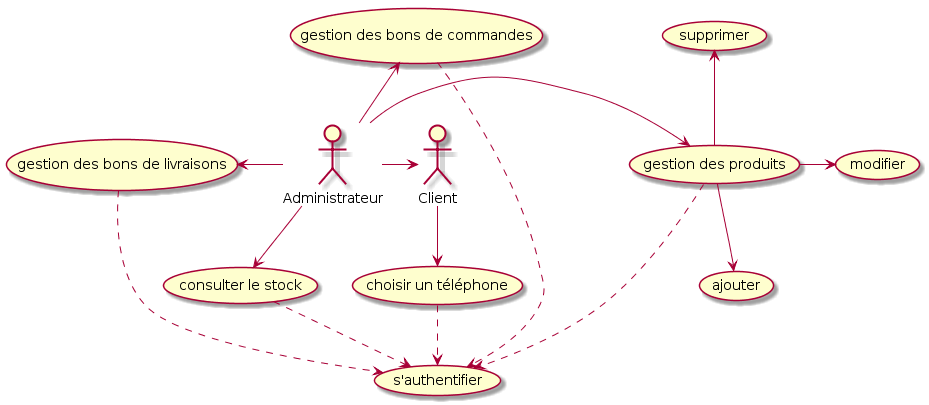

The diagram above was rendered by PlantUML. Its source (embedded in the PNG):
@startuml
:Administrateur:-down->(consulter le stock)
:Administrateur:-right-> (gestion des produits)
:Administrateur:-up-> (gestion des bons de commandes)
:Administrateur:-left-> (gestion des bons de livraisons)
:Administrateur:->:Client:
:Client:-down->(choisir un téléphone)
(choisir un téléphone) ..> (s'authentifier)
(gestion des produits) -down-> (ajouter)
(gestion des produits) -up-> (supprimer)
(gestion des produits) -right-> (modifier)
(gestion des produits) ..> (s'authentifier)
(consulter le stock) ..> (s'authentifier)
(gestion des bons de commandes) ..> (s'authentifier)
(gestion des bons de livraisons) ..> (s'authentifier)
@enduml